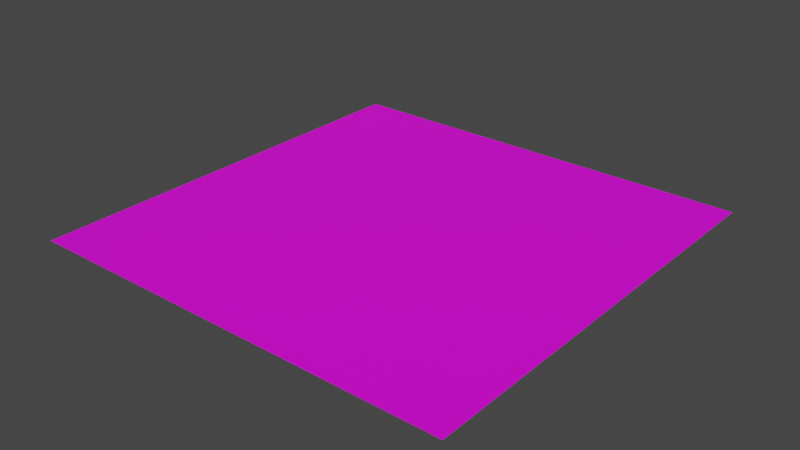 # Source: game_board.blend  (saved by Blender 2.83.18; exported with 4.5.12 LTS)
import bpy
from mathutils import Matrix  # noqa: F401  (used for matrix-valued properties, if any)

bpy.ops.wm.read_factory_settings(use_empty=True)
scene = bpy.context.scene
scene.name = 'Scene'

# ---- collections
col_board = bpy.data.collections.new('board'); scene.collection.children.link(col_board)
col_slots = bpy.data.collections.new('slots'); col_board.children.link(col_slots)

# ---- images (referenced by path relative to the original .blend; pixels are not part of the script)
import os
ASSET_DIR = os.environ.get("B2B_ASSET_DIR", "")  # directory of the original .blend (textures are referenced by path, not embedded)
HERE = os.path.dirname(os.path.abspath(__file__))  # packed textures are extracted next to this script under _unpacked/

def load_image(name, relpath, width, height, colorspace="sRGB"):
    """Load a texture the original file referenced (path relative to the .blend, or extracted next to this script)."""
    p = next((c for c in (os.path.join(HERE, relpath), os.path.join(ASSET_DIR, relpath)) if relpath and os.path.exists(c)), "")
    if p:
        img = bpy.data.images.load(p, check_existing=True)
        img.name = name
    else:  # same state as the original file: an image datablock whose file is absent (Cycles renders it pink)
        img = bpy.data.images.new(name, width, height)
        img.source = "FILE"
        img.filepath = "//" + (relpath or name)
    img.colorspace_settings.name = colorspace
    return img
img_gameboardtex_jpg = load_image('GameBoardTex.jpg', 'GameBoardTex.jpg', 1024, 1024, 'sRGB')

# ---- materials (node trees are filled in below, after node groups)
mat_gameboardmat = bpy.data.materials.new('GameBoardMat')
mat_gameboardmat.use_transparent_shadow = False
mat_gameboardmat.preview_render_type = 'FLAT'

# ---- material node trees
mat_gameboardmat.use_nodes = True; mat_gameboardmat.node_tree.nodes.clear()
_N = mat_gameboardmat.node_tree.nodes; _L = mat_gameboardmat.node_tree.links
n0 = _N.new('ShaderNodeOutputMaterial'); n0.name = 'Material Output'; n0.location = (300, 300)
n1 = _N.new('ShaderNodeBsdfPrincipled'); n1.name = 'Principled BSDF'; n1.location = (10, 300)
n1.distribution = 'GGX'
n1.subsurface_method = 'BURLEY'
n1.inputs[3].default_value = 1.45
n1.inputs[27].default_value = (0.0, 0.0, 0.0, 1.0)
n1.inputs[28].default_value = 1.0
n2 = _N.new('ShaderNodeTexImage'); n2.name = 'Image Texture'; n2.location = (-280, 260)
n2.image = img_gameboardtex_jpg
_L.new(n1.outputs[0], n0.inputs[0])
_L.new(n2.outputs[0], n1.inputs[0])
n0.is_active_output = True

# ---- world
world_world = bpy.data.worlds.new('World'); scene.world = world_world
world_world.use_nodes = True; world_world.node_tree.nodes.clear()
_N = world_world.node_tree.nodes; _L = world_world.node_tree.links
n0 = _N.new('ShaderNodeOutputWorld'); n0.name = 'World Output'; n0.location = (300, 300)
n1 = _N.new('ShaderNodeBackground'); n1.name = 'Background'; n1.location = (10, 300)
n1.inputs[0].default_value = (0.05088, 0.05088, 0.05088, 1.0)
_L.new(n1.outputs[0], n0.inputs[0])
n0.is_active_output = True
world_world.color = (0.05088, 0.05088, 0.05088)
world_world.use_sun_shadow = False
world_world.sun_shadow_jitter_overblur = 0.0

# ---- meshes
me_plane = bpy.data.meshes.new('Plane')
me_plane.from_pydata([(-1.0, -1.0, 0.0), (1.0, -1.0, 0.0), (-1.0, 1.0, 0.0), (1.0, 1.0, 0.0)], [], [(0, 1, 3, 2)])
_uv = me_plane.uv_layers.new(name='UVMap')
_uv.uv.foreach_set('vector', [0.0, 0.0, 1.0, 0.0, 1.0, 1.0, 0.0, 1.0])
me_plane.materials.append(mat_gameboardmat)
me_plane.use_remesh_fix_poles = True
me_plane.use_remesh_preserve_attributes = False
me_plane.use_mirror_vertex_groups = False
me_plane.update()
me_bbox_001 = bpy.data.meshes.new('bbox.001')
me_bbox_001.from_pydata([(0.2184, -0.4242, -0.004126), (0.3824, -0.4242, -0.004126), (0.3824, -0.6397, -0.004126), (0.2239, -0.6397, -0.004126)], [(0, 1), (1, 2), (2, 3), (0, 3)], [])
_uv = me_bbox_001.uv_layers.new(name='UVMap')
_uv.uv.foreach_set('vector', [])
me_bbox_001.use_remesh_fix_poles = True
me_bbox_001.use_remesh_preserve_attributes = False
me_bbox_001.use_mirror_vertex_groups = False
me_bbox_001.update()
me_bbox = bpy.data.meshes.new('bbox')
me_bbox.from_pydata([(0.6631, -0.3767, -0.004126), (0.8021, -0.3754, -0.004126), (0.8069, -0.917, -0.004126), (0.6619, -0.917, -0.004126)], [(0, 1), (1, 2), (2, 3), (0, 3)], [])
_uv = me_bbox.uv_layers.new(name='UVMap')
_uv.uv.foreach_set('vector', [])
me_bbox.use_remesh_fix_poles = True
me_bbox.use_remesh_preserve_attributes = False
me_bbox.use_mirror_vertex_groups = False
me_bbox.update()
me_bbox_002 = bpy.data.meshes.new('bbox.002')
me_bbox_002.from_pydata([(0.2184, -0.4242, -0.004126), (0.3824, -0.4242, -0.004126), (0.3824, -0.6397, -0.004126), (0.2239, -0.6397, -0.004126)], [(0, 1), (1, 2), (2, 3), (0, 3)], [])
_uv = me_bbox_002.uv_layers.new(name='UVMap')
_uv.uv.foreach_set('vector', [])
me_bbox_002.use_remesh_fix_poles = True
me_bbox_002.use_remesh_preserve_attributes = False
me_bbox_002.use_mirror_vertex_groups = False
me_bbox_002.update()
me_bbox_004 = bpy.data.meshes.new('bbox.004')
me_bbox_004.from_pydata([(0.179, 0.1569, 0.002059), (0.04032, 0.1575, 0.005189), (0.04341, -0.388, -0.001193), (0.1811, -0.389, 0.0008492)], [(0, 3), (3, 2), (2, 1), (1, 0)], [])
_uv = me_bbox_004.uv_layers.new(name='UVMap')
_uv.uv.foreach_set('vector', [])
me_bbox_004.use_remesh_fix_poles = True
me_bbox_004.use_remesh_preserve_attributes = False
me_bbox_004.use_mirror_vertex_groups = False
me_bbox_004.update()
me_bbox_003 = bpy.data.meshes.new('bbox.003')
me_bbox_003.from_pydata([(0.179, -0.4296, 0.002059), (0.04399, -0.429, 0.005189), (0.04614, -0.6362, -0.001193), (0.1811, -0.6343, 0.0008492)], [(0, 3), (3, 2), (2, 1), (1, 0)], [])
_uv = me_bbox_003.uv_layers.new(name='UVMap')
_uv.uv.foreach_set('vector', [])
me_bbox_003.use_remesh_fix_poles = True
me_bbox_003.use_remesh_preserve_attributes = False
me_bbox_003.use_mirror_vertex_groups = False
me_bbox_003.update()
me_bbox_005 = bpy.data.meshes.new('bbox.005')
me_bbox_005.from_pydata([(0.2184, -0.4242, -0.004126), (0.3824, -0.4242, -0.004126), (0.3824, -0.6397, -0.004126), (0.2239, -0.6397, -0.004126)], [(0, 1), (1, 2), (2, 3), (0, 3)], [])
_uv = me_bbox_005.uv_layers.new(name='UVMap')
_uv.uv.foreach_set('vector', [])
me_bbox_005.use_remesh_fix_poles = True
me_bbox_005.use_remesh_preserve_attributes = False
me_bbox_005.use_mirror_vertex_groups = False
me_bbox_005.update()
me_bbox_006 = bpy.data.meshes.new('bbox.006')
me_bbox_006.from_pydata([(0.02929, -0.4311, 0.002059), (-0.1057, -0.4304, 0.005189), (-0.1035, -0.6376, -0.001193), (0.03141, -0.6358, 0.0008492)], [(0, 3), (3, 2), (2, 1), (1, 0)], [])
_uv = me_bbox_006.uv_layers.new(name='UVMap')
_uv.uv.foreach_set('vector', [])
me_bbox_006.use_remesh_fix_poles = True
me_bbox_006.use_remesh_preserve_attributes = False
me_bbox_006.use_mirror_vertex_groups = False
me_bbox_006.update()
me_bbox_007 = bpy.data.meshes.new('bbox.007')
me_bbox_007.from_pydata([(-0.119, -0.4311, 0.002059), (-0.2539, -0.4304, 0.005189), (-0.2518, -0.6376, -0.001193), (-0.1168, -0.6358, 0.0008492)], [(0, 3), (3, 2), (2, 1), (1, 0)], [])
_uv = me_bbox_007.uv_layers.new(name='UVMap')
_uv.uv.foreach_set('vector', [])
me_bbox_007.use_remesh_fix_poles = True
me_bbox_007.use_remesh_preserve_attributes = False
me_bbox_007.use_mirror_vertex_groups = False
me_bbox_007.update()
me_bbox_008 = bpy.data.meshes.new('bbox.008')
me_bbox_008.from_pydata([(-0.2658, -0.4311, 0.002059), (-0.4007, -0.4304, 0.005189), (-0.3986, -0.6376, -0.001193), (-0.2636, -0.6358, 0.0008492)], [(0, 3), (3, 2), (2, 1), (1, 0)], [])
_uv = me_bbox_008.uv_layers.new(name='UVMap')
_uv.uv.foreach_set('vector', [])
me_bbox_008.use_remesh_fix_poles = True
me_bbox_008.use_remesh_preserve_attributes = False
me_bbox_008.use_mirror_vertex_groups = False
me_bbox_008.update()
me_bbox_009 = bpy.data.meshes.new('bbox.009')
me_bbox_009.from_pydata([(-0.4126, -0.4339, 0.002059), (-0.5475, -0.4333, 0.005189), (-0.5454, -0.6405, -0.001193), (-0.4104, -0.6386, 0.0008492)], [(0, 3), (3, 2), (2, 1), (1, 0)], [])
_uv = me_bbox_009.uv_layers.new(name='UVMap')
_uv.uv.foreach_set('vector', [])
me_bbox_009.use_remesh_fix_poles = True
me_bbox_009.use_remesh_preserve_attributes = False
me_bbox_009.use_mirror_vertex_groups = False
me_bbox_009.update()
me_bbox_010 = bpy.data.meshes.new('bbox.010')
me_bbox_010.from_pydata([(-0.5608, -0.4339, 0.002059), (-0.6958, -0.4333, 0.005189), (-0.6936, -0.6405, -0.001193), (-0.5587, -0.6386, 0.0008492)], [(0, 3), (3, 2), (2, 1), (1, 0)], [])
_uv = me_bbox_010.uv_layers.new(name='UVMap')
_uv.uv.foreach_set('vector', [])
me_bbox_010.use_remesh_fix_poles = True
me_bbox_010.use_remesh_preserve_attributes = False
me_bbox_010.use_mirror_vertex_groups = False
me_bbox_010.update()
me_bbox_011 = bpy.data.meshes.new('bbox.011')
me_bbox_011.from_pydata([(0.02641, 0.1569, 0.002059), (-0.1122, 0.1575, 0.005189), (-0.1091, -0.388, -0.001193), (0.02853, -0.389, 0.0008492)], [(0, 3), (3, 2), (2, 1), (1, 0)], [])
_uv = me_bbox_011.uv_layers.new(name='UVMap')
_uv.uv.foreach_set('vector', [])
me_bbox_011.use_remesh_fix_poles = True
me_bbox_011.use_remesh_preserve_attributes = False
me_bbox_011.use_mirror_vertex_groups = False
me_bbox_011.update()
me_bbox_012 = bpy.data.meshes.new('bbox.012')
me_bbox_012.from_pydata([(-0.1233, 0.1569, 0.002059), (-0.2619, 0.1575, 0.005189), (-0.2588, -0.388, -0.001193), (-0.1211, -0.389, 0.0008492)], [(0, 3), (3, 2), (2, 1), (1, 0)], [])
_uv = me_bbox_012.uv_layers.new(name='UVMap')
_uv.uv.foreach_set('vector', [])
me_bbox_012.use_remesh_fix_poles = True
me_bbox_012.use_remesh_preserve_attributes = False
me_bbox_012.use_mirror_vertex_groups = False
me_bbox_012.update()
me_bbox_013 = bpy.data.meshes.new('bbox.013')
me_bbox_013.from_pydata([(-0.2686, 0.1569, 0.002059), (-0.4073, 0.1575, 0.005189), (-0.4042, -0.388, -0.001193), (-0.2665, -0.389, 0.0008492)], [(0, 3), (3, 2), (2, 1), (1, 0)], [])
_uv = me_bbox_013.uv_layers.new(name='UVMap')
_uv.uv.foreach_set('vector', [])
me_bbox_013.use_remesh_fix_poles = True
me_bbox_013.use_remesh_preserve_attributes = False
me_bbox_013.use_mirror_vertex_groups = False
me_bbox_013.update()
me_bbox_014 = bpy.data.meshes.new('bbox.014')
me_bbox_014.from_pydata([(-0.414, 0.1569, 0.002059), (-0.5527, 0.1575, 0.005189), (-0.5496, -0.388, -0.001193), (-0.4119, -0.389, 0.0008492)], [(0, 3), (3, 2), (2, 1), (1, 0)], [])
_uv = me_bbox_014.uv_layers.new(name='UVMap')
_uv.uv.foreach_set('vector', [])
me_bbox_014.use_remesh_fix_poles = True
me_bbox_014.use_remesh_preserve_attributes = False
me_bbox_014.use_mirror_vertex_groups = False
me_bbox_014.update()
me_bbox_015 = bpy.data.meshes.new('bbox.015')
me_bbox_015.from_pydata([(-0.5594, 0.1569, 0.002059), (-0.698, 0.1575, 0.005189), (-0.6949, -0.388, -0.001193), (-0.5572, -0.389, 0.0008492)], [(0, 3), (3, 2), (2, 1), (1, 0)], [])
_uv = me_bbox_015.uv_layers.new(name='UVMap')
_uv.uv.foreach_set('vector', [])
me_bbox_015.use_remesh_fix_poles = True
me_bbox_015.use_remesh_preserve_attributes = False
me_bbox_015.use_mirror_vertex_groups = False
me_bbox_015.update()
me_bbox_016 = bpy.data.meshes.new('bbox.016')
me_bbox_016.from_pydata([(0.4527, -0.3767, -0.004126), (0.5917, -0.3754, -0.004126), (0.5966, -0.917, -0.004126), (0.4516, -0.917, -0.004126)], [(0, 1), (1, 2), (2, 3), (0, 3)], [])
_uv = me_bbox_016.uv_layers.new(name='UVMap')
_uv.uv.foreach_set('vector', [])
me_bbox_016.use_remesh_fix_poles = True
me_bbox_016.use_remesh_preserve_attributes = False
me_bbox_016.use_mirror_vertex_groups = False
me_bbox_016.update()
me_bbox_017 = bpy.data.meshes.new('bbox.017')
me_bbox_017.from_pydata([(0.2313, -0.3767, -0.004126), (0.3703, -0.3754, -0.004126), (0.3752, -0.917, -0.004126), (0.2302, -0.917, -0.004126)], [(0, 1), (1, 2), (2, 3), (0, 3)], [])
_uv = me_bbox_017.uv_layers.new(name='UVMap')
_uv.uv.foreach_set('vector', [])
me_bbox_017.use_remesh_fix_poles = True
me_bbox_017.use_remesh_preserve_attributes = False
me_bbox_017.use_mirror_vertex_groups = False
me_bbox_017.update()
me_bbox_018 = bpy.data.meshes.new('bbox.018')
me_bbox_018.from_pydata([(-0.6061, 1.047, -0.004126), (0.6131, 1.047, -0.004126), (0.6131, 0.8312, -0.004126), (-0.6006, 0.8312, -0.004126)], [(0, 1), (1, 2), (2, 3), (0, 3)], [])
_uv = me_bbox_018.uv_layers.new(name='UVMap')
_uv.uv.foreach_set('vector', [])
me_bbox_018.use_remesh_fix_poles = True
me_bbox_018.use_remesh_preserve_attributes = False
me_bbox_018.use_mirror_vertex_groups = False
me_bbox_018.update()
me_bbox_019 = bpy.data.meshes.new('bbox.019')
me_bbox_019.from_pydata([(-1.044, 1.046, -0.004126), (-0.8803, 1.046, -0.004126), (-0.8803, 0.8303, -0.004126), (-1.039, 0.8303, -0.004126)], [(0, 1), (1, 2), (2, 3), (0, 3)], [])
_uv = me_bbox_019.uv_layers.new(name='UVMap')
_uv.uv.foreach_set('vector', [])
me_bbox_019.use_remesh_fix_poles = True
me_bbox_019.use_remesh_preserve_attributes = False
me_bbox_019.use_mirror_vertex_groups = False
me_bbox_019.update()
me_bbox_020 = bpy.data.meshes.new('bbox.020')
me_bbox_020.from_pydata([(-1.044, 0.7925, -0.004126), (-0.8803, 0.7925, -0.004126), (-0.8803, 0.577, -0.004126), (-1.039, 0.577, -0.004126)], [(0, 1), (1, 2), (2, 3), (0, 3)], [])
_uv = me_bbox_020.uv_layers.new(name='UVMap')
_uv.uv.foreach_set('vector', [])
me_bbox_020.use_remesh_fix_poles = True
me_bbox_020.use_remesh_preserve_attributes = False
me_bbox_020.use_mirror_vertex_groups = False
me_bbox_020.update()
me_bbox_023 = bpy.data.meshes.new('bbox.023')
me_bbox_023.from_pydata([(-1.044, 0.5442, -0.004126), (-0.8803, 0.5442, -0.004126), (-0.8803, 0.3287, -0.004126), (-1.039, 0.3287, -0.004126)], [(0, 1), (1, 2), (2, 3), (0, 3)], [])
_uv = me_bbox_023.uv_layers.new(name='UVMap')
_uv.uv.foreach_set('vector', [])
me_bbox_023.use_remesh_fix_poles = True
me_bbox_023.use_remesh_preserve_attributes = False
me_bbox_023.use_mirror_vertex_groups = False
me_bbox_023.update()
me_bbox_024 = bpy.data.meshes.new('bbox.024')
me_bbox_024.from_pydata([(-0.7996, 1.045, -0.004126), (-0.6356, 1.045, -0.004126), (-0.6356, 0.8293, -0.004126), (-0.7941, 0.8293, -0.004126)], [(0, 1), (1, 2), (2, 3), (0, 3)], [])
_uv = me_bbox_024.uv_layers.new(name='UVMap')
_uv.uv.foreach_set('vector', [])
me_bbox_024.use_remesh_fix_poles = True
me_bbox_024.use_remesh_preserve_attributes = False
me_bbox_024.use_mirror_vertex_groups = False
me_bbox_024.update()
me_bbox_025 = bpy.data.meshes.new('bbox.025')
me_bbox_025.from_pydata([(-0.8032, 0.7947, -0.004126), (0.6113, 0.7947, -0.004126), (0.6113, 0.5792, -0.004126), (-0.7978, 0.5792, -0.004126)], [(0, 1), (1, 2), (2, 3), (0, 3)], [])
_uv = me_bbox_025.uv_layers.new(name='UVMap')
_uv.uv.foreach_set('vector', [])
me_bbox_025.use_remesh_fix_poles = True
me_bbox_025.use_remesh_preserve_attributes = False
me_bbox_025.use_mirror_vertex_groups = False
me_bbox_025.update()
me_bbox_026 = bpy.data.meshes.new('bbox.026')
me_bbox_026.from_pydata([(-0.8032, 0.5428, -0.004126), (0.6113, 0.5428, -0.004126), (0.6113, 0.3273, -0.004126), (-0.7978, 0.3273, -0.004126)], [(0, 1), (1, 2), (2, 3), (0, 3)], [])
_uv = me_bbox_026.uv_layers.new(name='UVMap')
_uv.uv.foreach_set('vector', [])
me_bbox_026.use_remesh_fix_poles = True
me_bbox_026.use_remesh_preserve_attributes = False
me_bbox_026.use_mirror_vertex_groups = False
me_bbox_026.update()
me_bbox_027 = bpy.data.meshes.new('bbox.027')
me_bbox_027.from_pydata([(0.2184, -0.4242, -0.004126), (0.3824, -0.4242, -0.004126), (0.3824, -0.6397, -0.004126), (0.2239, -0.6397, -0.004126)], [(0, 1), (1, 2), (2, 3), (0, 3)], [])
_uv = me_bbox_027.uv_layers.new(name='UVMap')
_uv.uv.foreach_set('vector', [])
me_bbox_027.use_remesh_fix_poles = True
me_bbox_027.use_remesh_preserve_attributes = False
me_bbox_027.use_mirror_vertex_groups = False
me_bbox_027.update()
me_bbox_028 = bpy.data.meshes.new('bbox.028')
me_bbox_028.from_pydata([(-1.255, 1.047, -0.004126), (-1.091, 1.047, -0.004126), (-1.091, 0.8311, -0.004126), (-1.249, 0.8311, -0.004126)], [(0, 1), (1, 2), (2, 3), (0, 3)], [])
_uv = me_bbox_028.uv_layers.new(name='UVMap')
_uv.uv.foreach_set('vector', [])
me_bbox_028.use_remesh_fix_poles = True
me_bbox_028.use_remesh_preserve_attributes = False
me_bbox_028.use_mirror_vertex_groups = False
me_bbox_028.update()
me_bbox_021 = bpy.data.meshes.new('bbox.021')
me_bbox_021.from_pydata([(0.2184, -0.4242, -0.004126), (0.3824, -0.4242, -0.004126), (0.3824, -0.6397, -0.004126), (0.2239, -0.6397, -0.004126)], [(0, 1), (1, 2), (2, 3), (0, 3)], [])
_uv = me_bbox_021.uv_layers.new(name='UVMap')
_uv.uv.foreach_set('vector', [])
me_bbox_021.use_remesh_fix_poles = True
me_bbox_021.use_remesh_preserve_attributes = False
me_bbox_021.use_mirror_vertex_groups = False
me_bbox_021.update()
me_bbox_022 = bpy.data.meshes.new('bbox.022')
me_bbox_022.from_pydata([(0.2184, -0.4242, -0.004126), (0.3824, -0.4242, -0.004126), (0.3824, -0.6397, -0.004126), (0.2239, -0.6397, -0.004126)], [(0, 1), (1, 2), (2, 3), (0, 3)], [])
_uv = me_bbox_022.uv_layers.new(name='UVMap')
_uv.uv.foreach_set('vector', [])
me_bbox_022.use_remesh_fix_poles = True
me_bbox_022.use_remesh_preserve_attributes = False
me_bbox_022.use_mirror_vertex_groups = False
me_bbox_022.update()

# ---- objects
ob_board = bpy.data.objects.new('board', me_plane)
ob_corp_archives = bpy.data.objects.new('@corp_archives', me_bbox_001)
ob_corp_hq_ice = bpy.data.objects.new('@corp_hq_ice', me_bbox)
ob_corp_hq = bpy.data.objects.new('@corp_hq', me_bbox_002)
ob_corp_remote_1_ice = bpy.data.objects.new('@corp_remote_1_ice', me_bbox_004)
ob_corp_remote_1 = bpy.data.objects.new('@corp_remote_1', me_bbox_003)
ob_corp_rnd = bpy.data.objects.new('@corp_rnd', me_bbox_005)
ob_corp_remote_2 = bpy.data.objects.new('@corp_remote_2', me_bbox_006)
ob_corp_remote_3 = bpy.data.objects.new('@corp_remote_3', me_bbox_007)
ob_corp_remote_4 = bpy.data.objects.new('@corp_remote_4', me_bbox_008)
ob_corp_remote_5 = bpy.data.objects.new('@corp_remote_5', me_bbox_009)
ob_corp_remote_6 = bpy.data.objects.new('@corp_remote_6', me_bbox_010)
ob_corp_remote_2_ice = bpy.data.objects.new('@corp_remote_2_ice', me_bbox_011)
ob_corp_remote_3_ice = bpy.data.objects.new('@corp_remote_3_ice', me_bbox_012)
ob_corp_remote_4_ice = bpy.data.objects.new('@corp_remote_4_ice', me_bbox_013)
ob_corp_remote_5_ice = bpy.data.objects.new('@corp_remote_5_ice', me_bbox_014)
ob_corp_remote_6_ice = bpy.data.objects.new('@corp_remote_6_ice', me_bbox_015)
ob_corp_rnd_ice = bpy.data.objects.new('@corp_rnd_ice', me_bbox_016)
ob_corp_archives_ice = bpy.data.objects.new('@corp_archives_ice', me_bbox_017)
ob_runner_resources = bpy.data.objects.new('@runner_resources', me_bbox_018)
ob_runner_heap = bpy.data.objects.new('@runner_heap', me_bbox_019)
ob_runner_console = bpy.data.objects.new('@runner_console', me_bbox_020)
ob_runner_id = bpy.data.objects.new('@runner_id', me_bbox_023)
ob_runner_stack = bpy.data.objects.new('@runner_stack', me_bbox_024)
ob_runner_hardware = bpy.data.objects.new('@runner_hardware', me_bbox_025)
ob_runner_software = bpy.data.objects.new('@runner_software', me_bbox_026)
ob_corp_credits_pool = bpy.data.objects.new('@corp_credits_pool', me_bbox_027)
ob_runner_credits_pool = bpy.data.objects.new('@runner_credits_pool', me_bbox_028)
ob_corp_score = bpy.data.objects.new('@corp_score', me_bbox_021)
ob_runner_score = bpy.data.objects.new('@runner_score', me_bbox_022)

# ---- transforms, parenting, visibility, modifiers, constraints
ob_board.location = (0.0, 0.0, 0.0)
ob_board.lineart.crease_threshold = 0.0
ob_corp_archives.location = (0.3053, -0.09024, 0.005933)
ob_corp_archives.lineart.crease_threshold = 0.0
ob_corp_hq_ice.location = (-0.1345, 0.4433, 0.00883)
ob_corp_hq_ice.lineart.crease_threshold = 0.0
ob_corp_hq.location = (-0.1335, -0.08848, 0.005933)
ob_corp_hq.lineart.crease_threshold = 0.0
ob_corp_remote_1_ice.location = (-0.1335, -0.08848, 0.005933)
ob_corp_remote_1_ice.lineart.crease_threshold = 0.0
ob_corp_remote_1.location = (-0.1335, -0.08848, 0.005933)
ob_corp_remote_1.lineart.crease_threshold = 0.0
ob_corp_rnd.location = (0.08965, -0.0898, 0.005933)
ob_corp_rnd.lineart.crease_threshold = 0.0
ob_corp_remote_2.location = (-0.1335, -0.08848, 0.005933)
ob_corp_remote_2.lineart.crease_threshold = 0.0
ob_corp_remote_3.location = (-0.1335, -0.08848, 0.005933)
ob_corp_remote_3.lineart.crease_threshold = 0.0
ob_corp_remote_4.location = (-0.1335, -0.08848, 0.005933)
ob_corp_remote_4.lineart.crease_threshold = 0.0
ob_corp_remote_5.location = (-0.1335, -0.08848, 0.005933)
ob_corp_remote_5.lineart.crease_threshold = 0.0
ob_corp_remote_6.location = (-0.1335, -0.08848, 0.005933)
ob_corp_remote_6.lineart.crease_threshold = 0.0
ob_corp_remote_2_ice.location = (-0.1335, -0.08848, 0.005933)
ob_corp_remote_2_ice.lineart.crease_threshold = 0.0
ob_corp_remote_3_ice.location = (-0.1335, -0.08848, 0.005933)
ob_corp_remote_3_ice.lineart.crease_threshold = 0.0
ob_corp_remote_4_ice.location = (-0.1335, -0.08848, 0.005933)
ob_corp_remote_4_ice.lineart.crease_threshold = 0.0
ob_corp_remote_5_ice.location = (-0.1335, -0.08848, 0.005933)
ob_corp_remote_5_ice.lineart.crease_threshold = 0.0
ob_corp_remote_6_ice.location = (-0.1335, -0.08848, 0.005933)
ob_corp_remote_6_ice.lineart.crease_threshold = 0.0
ob_corp_rnd_ice.location = (-0.1345, 0.4433, 0.00883)
ob_corp_rnd_ice.lineart.crease_threshold = 0.0
ob_corp_archives_ice.location = (-0.1345, 0.4433, 0.00883)
ob_corp_archives_ice.lineart.crease_threshold = 0.0
ob_runner_resources.location = (0.3053, -0.09024, 0.005933)
ob_runner_resources.lineart.crease_threshold = 0.0
ob_runner_heap.location = (0.3553, -0.09024, 0.005933)
ob_runner_heap.lineart.crease_threshold = 0.0
ob_runner_console.location = (0.3553, -0.09024, 0.005933)
ob_runner_console.lineart.crease_threshold = 0.0
ob_runner_id.location = (0.3553, -0.09024, 0.005933)
ob_runner_id.lineart.crease_threshold = 0.0
ob_runner_stack.location = (0.3053, -0.09024, 0.005933)
ob_runner_stack.lineart.crease_threshold = 0.0
ob_runner_hardware.location = (0.3053, -0.09024, 0.005933)
ob_runner_hardware.lineart.crease_threshold = 0.0
ob_runner_software.location = (0.3053, -0.09024, 0.005933)
ob_runner_software.lineart.crease_threshold = 0.0
ob_corp_credits_pool.location = (0.5103, -0.0898, 0.005933)
ob_corp_credits_pool.lineart.crease_threshold = 0.0
ob_runner_credits_pool.location = (0.3553, -0.09024, 0.005933)
ob_runner_credits_pool.lineart.crease_threshold = 0.0
ob_corp_score.location = (0.5096, 0.4983, 0.005933)
ob_corp_score.lineart.crease_threshold = 0.0
ob_runner_score.location = (-1.113, 0.7929, 0.005933)
ob_runner_score.lineart.crease_threshold = 0.0

# ---- collection membership
col_board.objects.link(ob_board)
col_slots.objects.link(ob_corp_archives)
col_slots.objects.link(ob_corp_hq_ice)
col_slots.objects.link(ob_corp_hq)
col_slots.objects.link(ob_corp_remote_1_ice)
col_slots.objects.link(ob_corp_remote_1)
col_slots.objects.link(ob_corp_rnd)
col_slots.objects.link(ob_corp_remote_2)
col_slots.objects.link(ob_corp_remote_3)
col_slots.objects.link(ob_corp_remote_4)
col_slots.objects.link(ob_corp_remote_5)
col_slots.objects.link(ob_corp_remote_6)
col_slots.objects.link(ob_corp_remote_2_ice)
col_slots.objects.link(ob_corp_remote_3_ice)
col_slots.objects.link(ob_corp_remote_4_ice)
col_slots.objects.link(ob_corp_remote_5_ice)
col_slots.objects.link(ob_corp_remote_6_ice)
col_slots.objects.link(ob_corp_rnd_ice)
col_slots.objects.link(ob_corp_archives_ice)
col_slots.objects.link(ob_runner_resources)
col_slots.objects.link(ob_runner_heap)
col_slots.objects.link(ob_runner_console)
col_slots.objects.link(ob_runner_id)
col_slots.objects.link(ob_runner_stack)
col_slots.objects.link(ob_runner_hardware)
col_slots.objects.link(ob_runner_software)
col_slots.objects.link(ob_corp_credits_pool)
col_slots.objects.link(ob_runner_credits_pool)
col_slots.objects.link(ob_corp_score)
col_slots.objects.link(ob_runner_score)

# ---- scene / render settings (as saved in the file)
scene.frame_start = 1; scene.frame_end = 250; scene.frame_set(6)
scene.render.engine = 'BLENDER_EEVEE_NEXT'
scene.cycles.use_denoising = False
scene.cycles.samples = 128
scene.cycles.sampling_pattern = 'TABULATED_SOBOL'
scene.cycles.use_adaptive_sampling = False
scene.cycles.use_light_tree = False
scene.view_settings.view_transform = 'Filmic'
bpy.context.view_layer.update()

# ---- added for rendering (the .blend has no active camera and no usable light): camera, sun
cam_auto = bpy.data.cameras.new('AutoCamera')
cam_auto.lens = 50.0
cam_auto.sensor_width = 36.0
cam_auto.clip_end = 1000.0
ob_auto_camera = bpy.data.objects.new('AutoCamera', cam_auto)
scene.collection.objects.link(ob_auto_camera)
ob_auto_camera.location = (2.61695, -3.14034, 2.09912)
ob_auto_camera.rotation_euler = (1.09748, -7.21219e-08, 0.694738)
scene.camera = ob_auto_camera
light_auto_sun = bpy.data.lights.new('AutoSun', 'SUN')
light_auto_sun.energy = 3.0
light_auto_sun.angle = 0.0523599
ob_auto_sun = bpy.data.objects.new('AutoSun', light_auto_sun)
scene.collection.objects.link(ob_auto_sun)
ob_auto_sun.rotation_euler = (0.872665, 0.174533, 0.523599)
bpy.context.view_layer.update()
